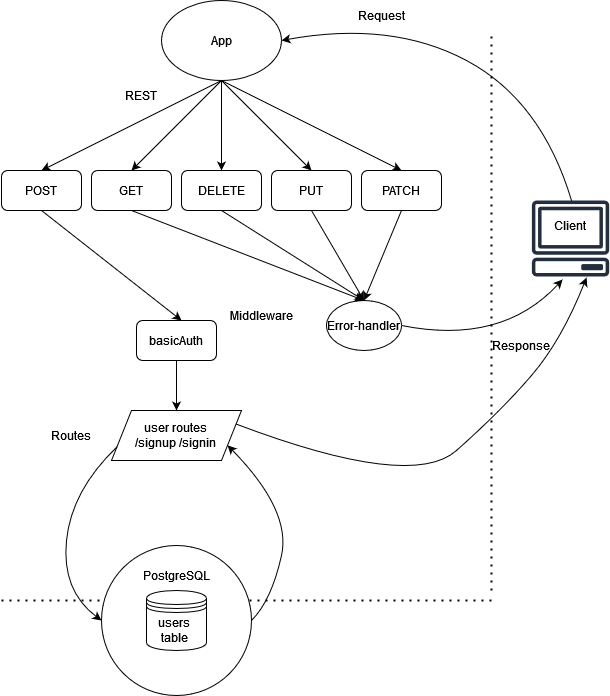

The diagram above was exported from draw.io. Its source (the exported page's mxGraphModel, read from the mxfile embedded in the PNG):
<mxGraphModel dx="1422" dy="752" grid="1" gridSize="10" guides="1" tooltips="1" connect="1" arrows="1" fold="1" page="1" pageScale="1" pageWidth="850" pageHeight="1100" math="0" shadow="0">
  <root>
    <mxCell id="0" />
    <mxCell id="1" parent="0" />
    <mxCell id="bYIbmCyhYhoXqHfaaCSV-2" value="" style="endArrow=none;dashed=1;html=1;dashPattern=1 3;strokeWidth=2;rounded=0;" parent="1" edge="1">
      <mxGeometry width="50" height="50" relative="1" as="geometry">
        <mxPoint x="500" y="710" as="sourcePoint" />
        <mxPoint x="500" y="150" as="targetPoint" />
      </mxGeometry>
    </mxCell>
    <mxCell id="bYIbmCyhYhoXqHfaaCSV-3" value="App" style="ellipse;whiteSpace=wrap;html=1;" parent="1" vertex="1">
      <mxGeometry x="170" y="120" width="120" height="80" as="geometry" />
    </mxCell>
    <mxCell id="bYIbmCyhYhoXqHfaaCSV-4" value="POST" style="rounded=1;whiteSpace=wrap;html=1;" parent="1" vertex="1">
      <mxGeometry x="10" y="290" width="80" height="40" as="geometry" />
    </mxCell>
    <mxCell id="bYIbmCyhYhoXqHfaaCSV-5" value="GET" style="rounded=1;whiteSpace=wrap;html=1;" parent="1" vertex="1">
      <mxGeometry x="100" y="290" width="80" height="40" as="geometry" />
    </mxCell>
    <mxCell id="bYIbmCyhYhoXqHfaaCSV-6" value="DELETE" style="rounded=1;whiteSpace=wrap;html=1;" parent="1" vertex="1">
      <mxGeometry x="190" y="290" width="80" height="40" as="geometry" />
    </mxCell>
    <mxCell id="bYIbmCyhYhoXqHfaaCSV-7" value="PUT" style="rounded=1;whiteSpace=wrap;html=1;" parent="1" vertex="1">
      <mxGeometry x="280" y="290" width="80" height="40" as="geometry" />
    </mxCell>
    <mxCell id="bYIbmCyhYhoXqHfaaCSV-8" value="PATCH" style="rounded=1;whiteSpace=wrap;html=1;" parent="1" vertex="1">
      <mxGeometry x="370" y="290" width="80" height="40" as="geometry" />
    </mxCell>
    <mxCell id="bYIbmCyhYhoXqHfaaCSV-14" value="&lt;div&gt;user routes&lt;/div&gt;&lt;div&gt;/signup /signin&lt;br&gt;&lt;/div&gt;" style="shape=parallelogram;perimeter=parallelogramPerimeter;whiteSpace=wrap;html=1;fixedSize=1;" parent="1" vertex="1">
      <mxGeometry x="120" y="530" width="130" height="50" as="geometry" />
    </mxCell>
    <mxCell id="bYIbmCyhYhoXqHfaaCSV-15" value="Routes" style="text;html=1;strokeColor=none;fillColor=none;align=center;verticalAlign=middle;whiteSpace=wrap;rounded=0;" parent="1" vertex="1">
      <mxGeometry x="50" y="540" width="60" height="30" as="geometry" />
    </mxCell>
    <mxCell id="bYIbmCyhYhoXqHfaaCSV-16" value="REST" style="text;html=1;strokeColor=none;fillColor=none;align=center;verticalAlign=middle;whiteSpace=wrap;rounded=0;" parent="1" vertex="1">
      <mxGeometry x="120" y="200" width="60" height="30" as="geometry" />
    </mxCell>
    <mxCell id="bYIbmCyhYhoXqHfaaCSV-18" value="" style="curved=1;endArrow=classic;html=1;rounded=0;exitX=1;exitY=0.5;exitDx=0;exitDy=0;entryX=0.388;entryY=0.988;entryDx=0;entryDy=0;entryPerimeter=0;" parent="1" source="bYIbmCyhYhoXqHfaaCSV-19" edge="1">
      <mxGeometry width="50" height="50" relative="1" as="geometry">
        <mxPoint x="400" y="590" as="sourcePoint" />
        <mxPoint x="571.04" y="399.03999999999996" as="targetPoint" />
        <Array as="points">
          <mxPoint x="510" y="465" />
        </Array>
      </mxGeometry>
    </mxCell>
    <mxCell id="bYIbmCyhYhoXqHfaaCSV-19" value="Error-handler" style="ellipse;whiteSpace=wrap;html=1;" parent="1" vertex="1">
      <mxGeometry x="335" y="420" width="75" height="50" as="geometry" />
    </mxCell>
    <mxCell id="bYIbmCyhYhoXqHfaaCSV-20" value="" style="endArrow=classic;html=1;rounded=0;exitX=0.5;exitY=1;exitDx=0;exitDy=0;entryX=0.5;entryY=0;entryDx=0;entryDy=0;" parent="1" source="bYIbmCyhYhoXqHfaaCSV-8" target="bYIbmCyhYhoXqHfaaCSV-19" edge="1">
      <mxGeometry width="50" height="50" relative="1" as="geometry">
        <mxPoint x="400" y="590" as="sourcePoint" />
        <mxPoint x="187.5" y="370" as="targetPoint" />
      </mxGeometry>
    </mxCell>
    <mxCell id="bYIbmCyhYhoXqHfaaCSV-21" value="" style="endArrow=classic;html=1;rounded=0;exitX=0.5;exitY=1;exitDx=0;exitDy=0;entryX=0.5;entryY=0;entryDx=0;entryDy=0;" parent="1" source="bYIbmCyhYhoXqHfaaCSV-6" target="bYIbmCyhYhoXqHfaaCSV-19" edge="1">
      <mxGeometry width="50" height="50" relative="1" as="geometry">
        <mxPoint x="400" y="590" as="sourcePoint" />
        <mxPoint x="188" y="370" as="targetPoint" />
      </mxGeometry>
    </mxCell>
    <mxCell id="bYIbmCyhYhoXqHfaaCSV-22" value="" style="endArrow=classic;html=1;rounded=0;exitX=0.5;exitY=1;exitDx=0;exitDy=0;entryX=0.5;entryY=0;entryDx=0;entryDy=0;" parent="1" source="bYIbmCyhYhoXqHfaaCSV-7" target="bYIbmCyhYhoXqHfaaCSV-19" edge="1">
      <mxGeometry width="50" height="50" relative="1" as="geometry">
        <mxPoint x="400" y="590" as="sourcePoint" />
        <mxPoint x="187.5" y="370" as="targetPoint" />
      </mxGeometry>
    </mxCell>
    <mxCell id="bYIbmCyhYhoXqHfaaCSV-23" value="" style="endArrow=classic;html=1;rounded=0;exitX=0.5;exitY=1;exitDx=0;exitDy=0;entryX=0.5;entryY=0;entryDx=0;entryDy=0;" parent="1" source="bYIbmCyhYhoXqHfaaCSV-5" edge="1" target="bYIbmCyhYhoXqHfaaCSV-19">
      <mxGeometry width="50" height="50" relative="1" as="geometry">
        <mxPoint x="400" y="590" as="sourcePoint" />
        <mxPoint x="188" y="440" as="targetPoint" />
      </mxGeometry>
    </mxCell>
    <mxCell id="bYIbmCyhYhoXqHfaaCSV-24" value="" style="endArrow=classic;html=1;rounded=0;exitX=0.5;exitY=1;exitDx=0;exitDy=0;" parent="1" source="bYIbmCyhYhoXqHfaaCSV-4" edge="1">
      <mxGeometry width="50" height="50" relative="1" as="geometry">
        <mxPoint x="400" y="590" as="sourcePoint" />
        <mxPoint x="190" y="440" as="targetPoint" />
      </mxGeometry>
    </mxCell>
    <mxCell id="bYIbmCyhYhoXqHfaaCSV-31" value="" style="endArrow=none;dashed=1;html=1;dashPattern=1 3;strokeWidth=2;rounded=0;" parent="1" edge="1">
      <mxGeometry width="50" height="50" relative="1" as="geometry">
        <mxPoint x="10" y="720" as="sourcePoint" />
        <mxPoint x="500" y="720" as="targetPoint" />
      </mxGeometry>
    </mxCell>
    <mxCell id="bYIbmCyhYhoXqHfaaCSV-32" value="" style="ellipse;whiteSpace=wrap;html=1;aspect=fixed;" parent="1" vertex="1">
      <mxGeometry x="110" y="665" width="150" height="150" as="geometry" />
    </mxCell>
    <mxCell id="bYIbmCyhYhoXqHfaaCSV-36" value="PostgreSQL" style="text;html=1;strokeColor=none;fillColor=none;align=center;verticalAlign=middle;whiteSpace=wrap;rounded=0;" parent="1" vertex="1">
      <mxGeometry x="155" y="680" width="60" height="30" as="geometry" />
    </mxCell>
    <mxCell id="bYIbmCyhYhoXqHfaaCSV-41" value="Middleware" style="text;html=1;strokeColor=none;fillColor=none;align=center;verticalAlign=middle;whiteSpace=wrap;rounded=0;" parent="1" vertex="1">
      <mxGeometry x="240" y="420" width="60" height="30" as="geometry" />
    </mxCell>
    <mxCell id="bYIbmCyhYhoXqHfaaCSV-42" value="" style="curved=1;endArrow=classic;html=1;rounded=0;entryX=0.688;entryY=0.963;entryDx=0;entryDy=0;entryPerimeter=0;exitX=1;exitY=0.25;exitDx=0;exitDy=0;" parent="1" source="bYIbmCyhYhoXqHfaaCSV-14" edge="1">
      <mxGeometry width="50" height="50" relative="1" as="geometry">
        <mxPoint x="230" y="650" as="sourcePoint" />
        <mxPoint x="595.04" y="397.03999999999996" as="targetPoint" />
        <Array as="points">
          <mxPoint x="420" y="610" />
          <mxPoint x="510" y="530" />
          <mxPoint x="570" y="460" />
        </Array>
      </mxGeometry>
    </mxCell>
    <mxCell id="bYIbmCyhYhoXqHfaaCSV-43" value="" style="curved=1;endArrow=classic;html=1;rounded=0;entryX=1;entryY=0.5;entryDx=0;entryDy=0;exitX=0.5;exitY=0;exitDx=0;exitDy=0;" parent="1" target="bYIbmCyhYhoXqHfaaCSV-3" edge="1">
      <mxGeometry width="50" height="50" relative="1" as="geometry">
        <mxPoint x="580" y="320" as="sourcePoint" />
        <mxPoint x="450" y="540" as="targetPoint" />
        <Array as="points">
          <mxPoint x="550" y="220" />
          <mxPoint x="400" y="140" />
        </Array>
      </mxGeometry>
    </mxCell>
    <mxCell id="bYIbmCyhYhoXqHfaaCSV-44" value="" style="endArrow=classic;html=1;rounded=0;exitX=0.5;exitY=1;exitDx=0;exitDy=0;" parent="1" source="bYIbmCyhYhoXqHfaaCSV-3" target="bYIbmCyhYhoXqHfaaCSV-6" edge="1">
      <mxGeometry width="50" height="50" relative="1" as="geometry">
        <mxPoint x="400" y="590" as="sourcePoint" />
        <mxPoint x="450" y="540" as="targetPoint" />
      </mxGeometry>
    </mxCell>
    <mxCell id="bYIbmCyhYhoXqHfaaCSV-45" value="" style="endArrow=classic;html=1;rounded=0;exitX=0.5;exitY=1;exitDx=0;exitDy=0;entryX=0.5;entryY=0;entryDx=0;entryDy=0;" parent="1" source="bYIbmCyhYhoXqHfaaCSV-3" target="bYIbmCyhYhoXqHfaaCSV-8" edge="1">
      <mxGeometry width="50" height="50" relative="1" as="geometry">
        <mxPoint x="400" y="590" as="sourcePoint" />
        <mxPoint x="450" y="540" as="targetPoint" />
      </mxGeometry>
    </mxCell>
    <mxCell id="bYIbmCyhYhoXqHfaaCSV-46" value="" style="endArrow=classic;html=1;rounded=0;entryX=0.5;entryY=0;entryDx=0;entryDy=0;" parent="1" target="bYIbmCyhYhoXqHfaaCSV-7" edge="1">
      <mxGeometry width="50" height="50" relative="1" as="geometry">
        <mxPoint x="230" y="200" as="sourcePoint" />
        <mxPoint x="450" y="540" as="targetPoint" />
      </mxGeometry>
    </mxCell>
    <mxCell id="bYIbmCyhYhoXqHfaaCSV-47" value="" style="endArrow=classic;html=1;rounded=0;exitX=0.5;exitY=1;exitDx=0;exitDy=0;entryX=0.5;entryY=0;entryDx=0;entryDy=0;" parent="1" source="bYIbmCyhYhoXqHfaaCSV-3" target="bYIbmCyhYhoXqHfaaCSV-5" edge="1">
      <mxGeometry width="50" height="50" relative="1" as="geometry">
        <mxPoint x="400" y="590" as="sourcePoint" />
        <mxPoint x="450" y="540" as="targetPoint" />
      </mxGeometry>
    </mxCell>
    <mxCell id="bYIbmCyhYhoXqHfaaCSV-48" value="" style="endArrow=classic;html=1;rounded=0;entryX=0.5;entryY=0;entryDx=0;entryDy=0;" parent="1" target="bYIbmCyhYhoXqHfaaCSV-4" edge="1">
      <mxGeometry width="50" height="50" relative="1" as="geometry">
        <mxPoint x="230" y="200" as="sourcePoint" />
        <mxPoint x="450" y="540" as="targetPoint" />
      </mxGeometry>
    </mxCell>
    <mxCell id="bYIbmCyhYhoXqHfaaCSV-49" value="Request" style="text;html=1;strokeColor=none;fillColor=none;align=center;verticalAlign=middle;whiteSpace=wrap;rounded=0;" parent="1" vertex="1">
      <mxGeometry x="360" y="120" width="60" height="30" as="geometry" />
    </mxCell>
    <mxCell id="bYIbmCyhYhoXqHfaaCSV-51" value="Response" style="text;html=1;strokeColor=none;fillColor=none;align=center;verticalAlign=middle;whiteSpace=wrap;rounded=0;" parent="1" vertex="1">
      <mxGeometry x="500" y="450" width="60" height="30" as="geometry" />
    </mxCell>
    <mxCell id="m3Ep2zxtjY2LgNIo1VnJ-7" value="" style="shape=datastore;whiteSpace=wrap;html=1;" parent="1" vertex="1">
      <mxGeometry x="155" y="710" width="60" height="60" as="geometry" />
    </mxCell>
    <mxCell id="m3Ep2zxtjY2LgNIo1VnJ-8" value="users table" style="text;html=1;strokeColor=none;fillColor=none;align=center;verticalAlign=middle;whiteSpace=wrap;rounded=0;" parent="1" vertex="1">
      <mxGeometry x="152.5" y="735" width="60" height="30" as="geometry" />
    </mxCell>
    <mxCell id="m3Ep2zxtjY2LgNIo1VnJ-9" value="" style="curved=1;endArrow=classic;html=1;rounded=0;exitX=0;exitY=0.75;exitDx=0;exitDy=0;entryX=0;entryY=0.5;entryDx=0;entryDy=0;" parent="1" source="bYIbmCyhYhoXqHfaaCSV-14" target="bYIbmCyhYhoXqHfaaCSV-32" edge="1">
      <mxGeometry width="50" height="50" relative="1" as="geometry">
        <mxPoint x="570" y="590" as="sourcePoint" />
        <mxPoint x="620" y="540" as="targetPoint" />
        <Array as="points">
          <mxPoint x="80" y="610" />
          <mxPoint x="70" y="710" />
        </Array>
      </mxGeometry>
    </mxCell>
    <mxCell id="m3Ep2zxtjY2LgNIo1VnJ-10" value="" style="curved=1;endArrow=classic;html=1;rounded=0;exitX=1;exitY=0.5;exitDx=0;exitDy=0;entryX=1;entryY=0.75;entryDx=0;entryDy=0;" parent="1" source="bYIbmCyhYhoXqHfaaCSV-32" target="bYIbmCyhYhoXqHfaaCSV-14" edge="1">
      <mxGeometry width="50" height="50" relative="1" as="geometry">
        <mxPoint x="570" y="590" as="sourcePoint" />
        <mxPoint x="300" y="720" as="targetPoint" />
        <Array as="points">
          <mxPoint x="280" y="720" />
          <mxPoint x="300" y="630" />
        </Array>
      </mxGeometry>
    </mxCell>
    <mxCell id="m3Ep2zxtjY2LgNIo1VnJ-12" value="" style="sketch=0;outlineConnect=0;fontColor=#232F3E;gradientColor=none;fillColor=#232F3E;strokeColor=none;dashed=0;verticalLabelPosition=bottom;verticalAlign=top;align=center;html=1;fontSize=12;fontStyle=0;aspect=fixed;pointerEvents=1;shape=mxgraph.aws4.client;" parent="1" vertex="1">
      <mxGeometry x="540" y="320" width="78" height="76" as="geometry" />
    </mxCell>
    <mxCell id="m3Ep2zxtjY2LgNIo1VnJ-13" value="&lt;div&gt;Client&lt;/div&gt;" style="text;html=1;strokeColor=none;fillColor=none;align=center;verticalAlign=middle;whiteSpace=wrap;rounded=0;" parent="1" vertex="1">
      <mxGeometry x="549" y="330" width="60" height="30" as="geometry" />
    </mxCell>
    <mxCell id="YxoYAY-f-lW0YyZPwOIR-1" value="basicAuth" style="rounded=1;whiteSpace=wrap;html=1;" parent="1" vertex="1">
      <mxGeometry x="145" y="440" width="80" height="40" as="geometry" />
    </mxCell>
    <mxCell id="YxoYAY-f-lW0YyZPwOIR-2" value="" style="endArrow=classic;html=1;rounded=0;exitX=0.5;exitY=1;exitDx=0;exitDy=0;" parent="1" source="YxoYAY-f-lW0YyZPwOIR-1" edge="1">
      <mxGeometry width="50" height="50" relative="1" as="geometry">
        <mxPoint x="400" y="590" as="sourcePoint" />
        <mxPoint x="185" y="530" as="targetPoint" />
      </mxGeometry>
    </mxCell>
  </root>
</mxGraphModel>